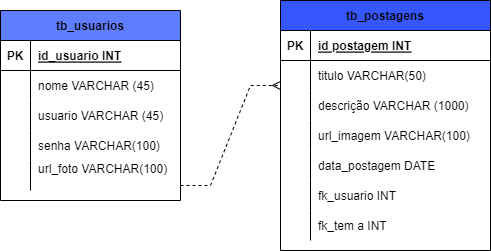

The diagram above was exported from draw.io. Its source (the exported page's mxGraphModel, read from the mxfile embedded in the PNG):
<mxGraphModel dx="1038" dy="579" grid="1" gridSize="10" guides="1" tooltips="1" connect="1" arrows="1" fold="1" page="1" pageScale="1" pageWidth="827" pageHeight="1169" math="0" shadow="0">
  <root>
    <mxCell id="0" />
    <mxCell id="1" parent="0" />
    <mxCell id="4_J4QLB4pDJ926HF5sSk-1" value="tb_usuarios" style="shape=table;startSize=30;container=1;collapsible=1;childLayout=tableLayout;fixedRows=1;rowLines=0;fontStyle=1;align=center;resizeLast=1;fillColor=#5E7EFF;" parent="1" vertex="1">
      <mxGeometry x="70" y="120" width="180" height="190" as="geometry" />
    </mxCell>
    <mxCell id="4_J4QLB4pDJ926HF5sSk-2" value="" style="shape=tableRow;horizontal=0;startSize=0;swimlaneHead=0;swimlaneBody=0;fillColor=none;collapsible=0;dropTarget=0;points=[[0,0.5],[1,0.5]];portConstraint=eastwest;top=0;left=0;right=0;bottom=1;" parent="4_J4QLB4pDJ926HF5sSk-1" vertex="1">
      <mxGeometry y="30" width="180" height="30" as="geometry" />
    </mxCell>
    <mxCell id="4_J4QLB4pDJ926HF5sSk-3" value="PK" style="shape=partialRectangle;connectable=0;fillColor=none;top=0;left=0;bottom=0;right=0;fontStyle=1;overflow=hidden;" parent="4_J4QLB4pDJ926HF5sSk-2" vertex="1">
      <mxGeometry width="30" height="30" as="geometry">
        <mxRectangle width="30" height="30" as="alternateBounds" />
      </mxGeometry>
    </mxCell>
    <mxCell id="4_J4QLB4pDJ926HF5sSk-4" value="id_usuario INT" style="shape=partialRectangle;connectable=0;fillColor=none;top=0;left=0;bottom=0;right=0;align=left;spacingLeft=6;fontStyle=5;overflow=hidden;" parent="4_J4QLB4pDJ926HF5sSk-2" vertex="1">
      <mxGeometry x="30" width="150" height="30" as="geometry">
        <mxRectangle width="150" height="30" as="alternateBounds" />
      </mxGeometry>
    </mxCell>
    <mxCell id="4_J4QLB4pDJ926HF5sSk-5" value="" style="shape=tableRow;horizontal=0;startSize=0;swimlaneHead=0;swimlaneBody=0;fillColor=none;collapsible=0;dropTarget=0;points=[[0,0.5],[1,0.5]];portConstraint=eastwest;top=0;left=0;right=0;bottom=0;" parent="4_J4QLB4pDJ926HF5sSk-1" vertex="1">
      <mxGeometry y="60" width="180" height="30" as="geometry" />
    </mxCell>
    <mxCell id="4_J4QLB4pDJ926HF5sSk-6" value="" style="shape=partialRectangle;connectable=0;fillColor=none;top=0;left=0;bottom=0;right=0;editable=1;overflow=hidden;" parent="4_J4QLB4pDJ926HF5sSk-5" vertex="1">
      <mxGeometry width="30" height="30" as="geometry">
        <mxRectangle width="30" height="30" as="alternateBounds" />
      </mxGeometry>
    </mxCell>
    <mxCell id="4_J4QLB4pDJ926HF5sSk-7" value="nome VARCHAR (45)" style="shape=partialRectangle;connectable=0;fillColor=none;top=0;left=0;bottom=0;right=0;align=left;spacingLeft=6;overflow=hidden;" parent="4_J4QLB4pDJ926HF5sSk-5" vertex="1">
      <mxGeometry x="30" width="150" height="30" as="geometry">
        <mxRectangle width="150" height="30" as="alternateBounds" />
      </mxGeometry>
    </mxCell>
    <mxCell id="4_J4QLB4pDJ926HF5sSk-8" value="" style="shape=tableRow;horizontal=0;startSize=0;swimlaneHead=0;swimlaneBody=0;fillColor=none;collapsible=0;dropTarget=0;points=[[0,0.5],[1,0.5]];portConstraint=eastwest;top=0;left=0;right=0;bottom=0;" parent="4_J4QLB4pDJ926HF5sSk-1" vertex="1">
      <mxGeometry y="90" width="180" height="30" as="geometry" />
    </mxCell>
    <mxCell id="4_J4QLB4pDJ926HF5sSk-9" value="" style="shape=partialRectangle;connectable=0;fillColor=none;top=0;left=0;bottom=0;right=0;editable=1;overflow=hidden;" parent="4_J4QLB4pDJ926HF5sSk-8" vertex="1">
      <mxGeometry width="30" height="30" as="geometry">
        <mxRectangle width="30" height="30" as="alternateBounds" />
      </mxGeometry>
    </mxCell>
    <mxCell id="4_J4QLB4pDJ926HF5sSk-10" value="usuario VARCHAR (45)" style="shape=partialRectangle;connectable=0;fillColor=none;top=0;left=0;bottom=0;right=0;align=left;spacingLeft=6;overflow=hidden;" parent="4_J4QLB4pDJ926HF5sSk-8" vertex="1">
      <mxGeometry x="30" width="150" height="30" as="geometry">
        <mxRectangle width="150" height="30" as="alternateBounds" />
      </mxGeometry>
    </mxCell>
    <mxCell id="4_J4QLB4pDJ926HF5sSk-11" value="" style="shape=tableRow;horizontal=0;startSize=0;swimlaneHead=0;swimlaneBody=0;fillColor=none;collapsible=0;dropTarget=0;points=[[0,0.5],[1,0.5]];portConstraint=eastwest;top=0;left=0;right=0;bottom=0;" parent="4_J4QLB4pDJ926HF5sSk-1" vertex="1">
      <mxGeometry y="120" width="180" height="30" as="geometry" />
    </mxCell>
    <mxCell id="4_J4QLB4pDJ926HF5sSk-12" value="" style="shape=partialRectangle;connectable=0;fillColor=none;top=0;left=0;bottom=0;right=0;editable=1;overflow=hidden;" parent="4_J4QLB4pDJ926HF5sSk-11" vertex="1">
      <mxGeometry width="30" height="30" as="geometry">
        <mxRectangle width="30" height="30" as="alternateBounds" />
      </mxGeometry>
    </mxCell>
    <mxCell id="4_J4QLB4pDJ926HF5sSk-13" value="senha VARCHAR(100)" style="shape=partialRectangle;connectable=0;fillColor=none;top=0;left=0;bottom=0;right=0;align=left;spacingLeft=6;overflow=hidden;" parent="4_J4QLB4pDJ926HF5sSk-11" vertex="1">
      <mxGeometry x="30" width="150" height="30" as="geometry">
        <mxRectangle width="150" height="30" as="alternateBounds" />
      </mxGeometry>
    </mxCell>
    <mxCell id="p6CgJjtm5WtnmiIgovE9-16" value="" style="shape=tableRow;horizontal=0;startSize=0;swimlaneHead=0;swimlaneBody=0;fillColor=none;collapsible=0;dropTarget=0;points=[[0,0.5],[1,0.5]];portConstraint=eastwest;top=0;left=0;right=0;bottom=0;" vertex="1" parent="4_J4QLB4pDJ926HF5sSk-1">
      <mxGeometry y="150" width="180" height="30" as="geometry" />
    </mxCell>
    <mxCell id="p6CgJjtm5WtnmiIgovE9-17" value="" style="shape=partialRectangle;connectable=0;fillColor=none;top=0;left=0;bottom=0;right=0;editable=1;overflow=hidden;" vertex="1" parent="p6CgJjtm5WtnmiIgovE9-16">
      <mxGeometry width="30" height="30" as="geometry">
        <mxRectangle width="30" height="30" as="alternateBounds" />
      </mxGeometry>
    </mxCell>
    <mxCell id="p6CgJjtm5WtnmiIgovE9-18" value="url_foto VARCHAR(100)&#10;" style="shape=partialRectangle;connectable=0;fillColor=none;top=0;left=0;bottom=0;right=0;align=left;spacingLeft=6;overflow=hidden;" vertex="1" parent="p6CgJjtm5WtnmiIgovE9-16">
      <mxGeometry x="30" width="150" height="30" as="geometry">
        <mxRectangle width="150" height="30" as="alternateBounds" />
      </mxGeometry>
    </mxCell>
    <mxCell id="nBgvSXEpq9KrUKk4yzO8-2" value="" style="shape=partialRectangle;connectable=0;fillColor=none;top=0;left=0;bottom=0;right=0;editable=1;overflow=hidden;" parent="1" vertex="1">
      <mxGeometry x="80" y="230" width="30" height="30" as="geometry">
        <mxRectangle width="30" height="30" as="alternateBounds" />
      </mxGeometry>
    </mxCell>
    <mxCell id="nBgvSXEpq9KrUKk4yzO8-3" value="" style="shape=partialRectangle;connectable=0;fillColor=none;top=0;left=0;bottom=0;right=0;editable=1;overflow=hidden;" parent="1" vertex="1">
      <mxGeometry x="90" y="240" width="30" height="30" as="geometry">
        <mxRectangle width="30" height="30" as="alternateBounds" />
      </mxGeometry>
    </mxCell>
    <mxCell id="p6CgJjtm5WtnmiIgovE9-19" value="tb_postagens" style="shape=table;startSize=30;container=1;collapsible=1;childLayout=tableLayout;fixedRows=1;rowLines=0;fontStyle=1;align=center;resizeLast=1;fillColor=#3657FF;" vertex="1" parent="1">
      <mxGeometry x="350" y="110" width="210" height="250" as="geometry" />
    </mxCell>
    <mxCell id="p6CgJjtm5WtnmiIgovE9-20" value="" style="shape=tableRow;horizontal=0;startSize=0;swimlaneHead=0;swimlaneBody=0;fillColor=none;collapsible=0;dropTarget=0;points=[[0,0.5],[1,0.5]];portConstraint=eastwest;top=0;left=0;right=0;bottom=1;" vertex="1" parent="p6CgJjtm5WtnmiIgovE9-19">
      <mxGeometry y="30" width="210" height="30" as="geometry" />
    </mxCell>
    <mxCell id="p6CgJjtm5WtnmiIgovE9-21" value="PK" style="shape=partialRectangle;connectable=0;fillColor=none;top=0;left=0;bottom=0;right=0;fontStyle=1;overflow=hidden;" vertex="1" parent="p6CgJjtm5WtnmiIgovE9-20">
      <mxGeometry width="30" height="30" as="geometry">
        <mxRectangle width="30" height="30" as="alternateBounds" />
      </mxGeometry>
    </mxCell>
    <mxCell id="p6CgJjtm5WtnmiIgovE9-22" value="id postagem INT" style="shape=partialRectangle;connectable=0;fillColor=none;top=0;left=0;bottom=0;right=0;align=left;spacingLeft=6;fontStyle=5;overflow=hidden;" vertex="1" parent="p6CgJjtm5WtnmiIgovE9-20">
      <mxGeometry x="30" width="180" height="30" as="geometry">
        <mxRectangle width="180" height="30" as="alternateBounds" />
      </mxGeometry>
    </mxCell>
    <mxCell id="p6CgJjtm5WtnmiIgovE9-23" value="" style="shape=tableRow;horizontal=0;startSize=0;swimlaneHead=0;swimlaneBody=0;fillColor=none;collapsible=0;dropTarget=0;points=[[0,0.5],[1,0.5]];portConstraint=eastwest;top=0;left=0;right=0;bottom=0;" vertex="1" parent="p6CgJjtm5WtnmiIgovE9-19">
      <mxGeometry y="60" width="210" height="30" as="geometry" />
    </mxCell>
    <mxCell id="p6CgJjtm5WtnmiIgovE9-24" value="" style="shape=partialRectangle;connectable=0;fillColor=none;top=0;left=0;bottom=0;right=0;editable=1;overflow=hidden;" vertex="1" parent="p6CgJjtm5WtnmiIgovE9-23">
      <mxGeometry width="30" height="30" as="geometry">
        <mxRectangle width="30" height="30" as="alternateBounds" />
      </mxGeometry>
    </mxCell>
    <mxCell id="p6CgJjtm5WtnmiIgovE9-25" value="titulo VARCHAR(50)" style="shape=partialRectangle;connectable=0;fillColor=none;top=0;left=0;bottom=0;right=0;align=left;spacingLeft=6;overflow=hidden;" vertex="1" parent="p6CgJjtm5WtnmiIgovE9-23">
      <mxGeometry x="30" width="180" height="30" as="geometry">
        <mxRectangle width="180" height="30" as="alternateBounds" />
      </mxGeometry>
    </mxCell>
    <mxCell id="p6CgJjtm5WtnmiIgovE9-26" value="" style="shape=tableRow;horizontal=0;startSize=0;swimlaneHead=0;swimlaneBody=0;fillColor=none;collapsible=0;dropTarget=0;points=[[0,0.5],[1,0.5]];portConstraint=eastwest;top=0;left=0;right=0;bottom=0;" vertex="1" parent="p6CgJjtm5WtnmiIgovE9-19">
      <mxGeometry y="90" width="210" height="30" as="geometry" />
    </mxCell>
    <mxCell id="p6CgJjtm5WtnmiIgovE9-27" value="" style="shape=partialRectangle;connectable=0;fillColor=none;top=0;left=0;bottom=0;right=0;editable=1;overflow=hidden;" vertex="1" parent="p6CgJjtm5WtnmiIgovE9-26">
      <mxGeometry width="30" height="30" as="geometry">
        <mxRectangle width="30" height="30" as="alternateBounds" />
      </mxGeometry>
    </mxCell>
    <mxCell id="p6CgJjtm5WtnmiIgovE9-28" value="descrição VARCHAR (1000)" style="shape=partialRectangle;connectable=0;fillColor=none;top=0;left=0;bottom=0;right=0;align=left;spacingLeft=6;overflow=hidden;" vertex="1" parent="p6CgJjtm5WtnmiIgovE9-26">
      <mxGeometry x="30" width="180" height="30" as="geometry">
        <mxRectangle width="180" height="30" as="alternateBounds" />
      </mxGeometry>
    </mxCell>
    <mxCell id="p6CgJjtm5WtnmiIgovE9-29" value="" style="shape=tableRow;horizontal=0;startSize=0;swimlaneHead=0;swimlaneBody=0;fillColor=none;collapsible=0;dropTarget=0;points=[[0,0.5],[1,0.5]];portConstraint=eastwest;top=0;left=0;right=0;bottom=0;" vertex="1" parent="p6CgJjtm5WtnmiIgovE9-19">
      <mxGeometry y="120" width="210" height="30" as="geometry" />
    </mxCell>
    <mxCell id="p6CgJjtm5WtnmiIgovE9-30" value="" style="shape=partialRectangle;connectable=0;fillColor=none;top=0;left=0;bottom=0;right=0;editable=1;overflow=hidden;" vertex="1" parent="p6CgJjtm5WtnmiIgovE9-29">
      <mxGeometry width="30" height="30" as="geometry">
        <mxRectangle width="30" height="30" as="alternateBounds" />
      </mxGeometry>
    </mxCell>
    <mxCell id="p6CgJjtm5WtnmiIgovE9-31" value="url_imagem VARCHAR(100)" style="shape=partialRectangle;connectable=0;fillColor=none;top=0;left=0;bottom=0;right=0;align=left;spacingLeft=6;overflow=hidden;" vertex="1" parent="p6CgJjtm5WtnmiIgovE9-29">
      <mxGeometry x="30" width="180" height="30" as="geometry">
        <mxRectangle width="180" height="30" as="alternateBounds" />
      </mxGeometry>
    </mxCell>
    <mxCell id="p6CgJjtm5WtnmiIgovE9-32" value="" style="shape=tableRow;horizontal=0;startSize=0;swimlaneHead=0;swimlaneBody=0;fillColor=none;collapsible=0;dropTarget=0;points=[[0,0.5],[1,0.5]];portConstraint=eastwest;top=0;left=0;right=0;bottom=0;" vertex="1" parent="p6CgJjtm5WtnmiIgovE9-19">
      <mxGeometry y="150" width="210" height="30" as="geometry" />
    </mxCell>
    <mxCell id="p6CgJjtm5WtnmiIgovE9-33" value="" style="shape=partialRectangle;connectable=0;fillColor=none;top=0;left=0;bottom=0;right=0;editable=1;overflow=hidden;" vertex="1" parent="p6CgJjtm5WtnmiIgovE9-32">
      <mxGeometry width="30" height="30" as="geometry">
        <mxRectangle width="30" height="30" as="alternateBounds" />
      </mxGeometry>
    </mxCell>
    <mxCell id="p6CgJjtm5WtnmiIgovE9-34" value="data_postagem DATE" style="shape=partialRectangle;connectable=0;fillColor=none;top=0;left=0;bottom=0;right=0;align=left;spacingLeft=6;overflow=hidden;" vertex="1" parent="p6CgJjtm5WtnmiIgovE9-32">
      <mxGeometry x="30" width="180" height="30" as="geometry">
        <mxRectangle width="180" height="30" as="alternateBounds" />
      </mxGeometry>
    </mxCell>
    <mxCell id="p6CgJjtm5WtnmiIgovE9-35" value="" style="shape=tableRow;horizontal=0;startSize=0;swimlaneHead=0;swimlaneBody=0;fillColor=none;collapsible=0;dropTarget=0;points=[[0,0.5],[1,0.5]];portConstraint=eastwest;top=0;left=0;right=0;bottom=0;" vertex="1" parent="p6CgJjtm5WtnmiIgovE9-19">
      <mxGeometry y="180" width="210" height="30" as="geometry" />
    </mxCell>
    <mxCell id="p6CgJjtm5WtnmiIgovE9-36" value="" style="shape=partialRectangle;connectable=0;fillColor=none;top=0;left=0;bottom=0;right=0;editable=1;overflow=hidden;" vertex="1" parent="p6CgJjtm5WtnmiIgovE9-35">
      <mxGeometry width="30" height="30" as="geometry">
        <mxRectangle width="30" height="30" as="alternateBounds" />
      </mxGeometry>
    </mxCell>
    <mxCell id="p6CgJjtm5WtnmiIgovE9-37" value="fk_usuario INT" style="shape=partialRectangle;connectable=0;fillColor=none;top=0;left=0;bottom=0;right=0;align=left;spacingLeft=6;overflow=hidden;" vertex="1" parent="p6CgJjtm5WtnmiIgovE9-35">
      <mxGeometry x="30" width="180" height="30" as="geometry">
        <mxRectangle width="180" height="30" as="alternateBounds" />
      </mxGeometry>
    </mxCell>
    <mxCell id="p6CgJjtm5WtnmiIgovE9-38" value="" style="shape=tableRow;horizontal=0;startSize=0;swimlaneHead=0;swimlaneBody=0;fillColor=none;collapsible=0;dropTarget=0;points=[[0,0.5],[1,0.5]];portConstraint=eastwest;top=0;left=0;right=0;bottom=0;" vertex="1" parent="p6CgJjtm5WtnmiIgovE9-19">
      <mxGeometry y="210" width="210" height="30" as="geometry" />
    </mxCell>
    <mxCell id="p6CgJjtm5WtnmiIgovE9-39" value="" style="shape=partialRectangle;connectable=0;fillColor=none;top=0;left=0;bottom=0;right=0;editable=1;overflow=hidden;" vertex="1" parent="p6CgJjtm5WtnmiIgovE9-38">
      <mxGeometry width="30" height="30" as="geometry">
        <mxRectangle width="30" height="30" as="alternateBounds" />
      </mxGeometry>
    </mxCell>
    <mxCell id="p6CgJjtm5WtnmiIgovE9-40" value="fk_tem a INT" style="shape=partialRectangle;connectable=0;fillColor=none;top=0;left=0;bottom=0;right=0;align=left;spacingLeft=6;overflow=hidden;" vertex="1" parent="p6CgJjtm5WtnmiIgovE9-38">
      <mxGeometry x="30" width="180" height="30" as="geometry">
        <mxRectangle width="180" height="30" as="alternateBounds" />
      </mxGeometry>
    </mxCell>
    <mxCell id="p6CgJjtm5WtnmiIgovE9-42" value="" style="edgeStyle=entityRelationEdgeStyle;fontSize=12;html=1;endArrow=ERmany;rounded=0;dashed=1;" edge="1" parent="1">
      <mxGeometry width="100" height="100" relative="1" as="geometry">
        <mxPoint x="250" y="295" as="sourcePoint" />
        <mxPoint x="350" y="195" as="targetPoint" />
      </mxGeometry>
    </mxCell>
  </root>
</mxGraphModel>